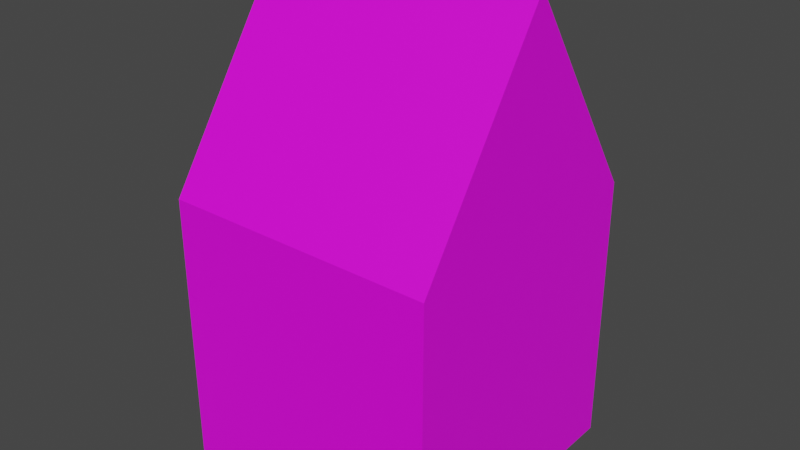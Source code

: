 # Source: haus03.blend  (saved by Blender 3.5.10; exported with 4.5.12 LTS)
import bpy
from mathutils import Matrix  # noqa: F401  (used for matrix-valued properties, if any)

bpy.ops.wm.read_factory_settings(use_empty=True)
scene = bpy.context.scene
scene.name = 'Scene'

# ---- collections
col_collection = bpy.data.collections.new('Collection'); scene.collection.children.link(col_collection)

# ---- images (referenced by path relative to the original .blend; pixels are not part of the script)
import os
ASSET_DIR = os.environ.get("B2B_ASSET_DIR", "")  # directory of the original .blend (textures are referenced by path, not embedded)
HERE = os.path.dirname(os.path.abspath(__file__))  # packed textures are extracted next to this script under _unpacked/

def load_image(name, relpath, width, height, colorspace="sRGB"):
    """Load a texture the original file referenced (path relative to the .blend, or extracted next to this script)."""
    p = next((c for c in (os.path.join(HERE, relpath), os.path.join(ASSET_DIR, relpath)) if relpath and os.path.exists(c)), "")
    if p:
        img = bpy.data.images.load(p, check_existing=True)
        img.name = name
    else:  # same state as the original file: an image datablock whose file is absent (Cycles renders it pink)
        img = bpy.data.images.new(name, width, height)
        img.source = "FILE"
        img.filepath = "//" + (relpath or name)
    img.colorspace_settings.name = colorspace
    return img
img_acewindou_first_sqare_a_rooftop_from_a_half_timbered_house_in_s = load_image('acewindou_first_sqare_a_rooftop_from_a_half-timbered_house_in_s', 'acewindou_first_sqare_a_rooftop_from_a_half-timbered_house_in_s_0cb3c7eb-cc67-4bb8-8cc1-aca66ed8118b.png', 1024, 1024, 'sRGB')

# ---- materials (node trees are filled in below, after node groups)
mat_material = bpy.data.materials.new('Material')
mat_material.alpha_threshold = 0.0
mat_material.use_transparent_shadow = False
mat_material.roughness = 0.5
mat_material.line_color = (0.0, 0.0, 0.0, 1.0)

# ---- material node trees
mat_material.use_nodes = True; mat_material.node_tree.nodes.clear()
_N = mat_material.node_tree.nodes; _L = mat_material.node_tree.links
n0 = _N.new('ShaderNodeOutputMaterial'); n0.name = 'Material Output'; n0.location = (300, 300)
n1 = _N.new('ShaderNodeBsdfPrincipled'); n1.name = 'Principled BSDF'; n1.location = (10, 300)
n1.distribution = 'GGX'
n1.subsurface_method = 'RANDOM_WALK_SKIN'
n1.inputs[3].default_value = 1.45
n1.inputs[27].default_value = (0.0, 0.0, 0.0, 1.0)
n1.inputs[28].default_value = 1.0
n2 = _N.new('ShaderNodeTexImage'); n2.name = 'Image Texture'; n2.location = (-280, 280)
n2.image = img_acewindou_first_sqare_a_rooftop_from_a_half_timbered_house_in_s
_L.new(n1.outputs[0], n0.inputs[0])
_L.new(n2.outputs[0], n1.inputs[0])
n0.is_active_output = True

# ---- world
world_world = bpy.data.worlds.new('World'); scene.world = world_world
world_world.use_nodes = True; world_world.node_tree.nodes.clear()
_N = world_world.node_tree.nodes; _L = world_world.node_tree.links
n0 = _N.new('ShaderNodeOutputWorld'); n0.name = 'World Output'; n0.location = (300, 300)
n1 = _N.new('ShaderNodeBackground'); n1.name = 'Background'; n1.location = (10, 300)
n1.inputs[0].default_value = (0.05088, 0.05088, 0.05088, 1.0)
_L.new(n1.outputs[0], n0.inputs[0])
n0.is_active_output = True
world_world.color = (0.05088, 0.05088, 0.05088)
world_world.use_sun_shadow = False
world_world.sun_shadow_jitter_overblur = 0.0

# ---- meshes
me_cube = bpy.data.meshes.new('Cube')
me_cube.from_pydata([(1.0, 1.0, 1.0), (1.0, 1.0, -1.0), (1.0, -1.0, 1.0), (1.0, -1.0, -1.0), (-1.0, 1.0, 1.0), (-1.0, 1.0, -1.0), (-1.0, -1.0, 1.0), (-1.0, -1.0, -1.0), (1.0, 0.0, 2.5), (1.0, 0.0, 2.5), (-1.0, 0.0, 2.5), (-1.0, 0.0, 2.5)], [], [(4, 6, 11, 10), (3, 2, 6, 7), (7, 6, 4, 5), (5, 1, 3, 7), (1, 0, 2, 3), (5, 4, 0, 1), (8, 10, 11, 9), (2, 0, 8, 9), (0, 4, 10, 8), (6, 2, 9, 11)])
_uv = me_cube.uv_layers.new(name='UVMap')
_uv.uv.foreach_set('vector', [0.8231, 0.4641, 0.5439, 0.4786, 0.7367, 0.883, 0.7367, 0.883, 0.5589, 0.09205, 0.5439, 0.4786, 0.1735, 0.4233, 0.1848, 0.1343, 0.5589, 0.09205, 0.5439, 0.4786, 0.8231, 0.4641, 0.8258, 0.1173, 0.4742, 0.276, 0.6933, 0.2558, 0.541, 0.2269, 0.3219, 0.247, 0.8259, 0.1172, 0.8232, 0.4641, 0.5439, 0.4786, 0.5589, 0.09205, 0.1847, 0.1344, 0.1734, 0.4233, 0.5439, 0.4786, 0.5589, 0.09205, 0.6171, 0.7043, 0.398, 0.7244, 0.398, 0.7244, 0.6171, 0.7043, 0.5439, 0.4786, 0.8232, 0.4641, 0.7367, 0.883, 0.7367, 0.883, 0.5439, 0.4786, 0.1734, 0.4233, 0.2647, 0.7056, 0.7367, 0.883, 0.1735, 0.4233, 0.5439, 0.4786, 0.7367, 0.883, 0.2647, 0.7056])
me_cube.materials.append(mat_material)
me_cube.use_mirror_vertex_groups = False
me_cube.update()

# ---- objects
ob_cube = bpy.data.objects.new('Cube', me_cube)

# ---- transforms, parenting, visibility, modifiers, constraints
ob_cube.location = (0.0, 0.0, 2.0)
ob_cube.scale = (2.0, 2.0, 2.0)
ob_cube.lock_rotations_4d = False
ob_cube.empty_display_type = 'ARROWS'
ob_cube.lineart.crease_threshold = 0.0

# ---- collection membership
col_collection.objects.link(ob_cube)

# ---- scene / render settings (as saved in the file)
scene.frame_start = 1; scene.frame_end = 250; scene.frame_set(1)
scene.render.engine = 'BLENDER_EEVEE_NEXT'
scene.cycles.sampling_pattern = 'TABULATED_SOBOL'
scene.view_settings.view_transform = 'Filmic'
bpy.context.view_layer.update()

# ---- added for rendering (the .blend has no active camera and no usable light): camera, sun
cam_auto = bpy.data.cameras.new('AutoCamera')
cam_auto.lens = 50.0
cam_auto.sensor_width = 36.0
cam_auto.clip_end = 1000.0
ob_auto_camera = bpy.data.objects.new('AutoCamera', cam_auto)
scene.collection.objects.link(ob_auto_camera)
ob_auto_camera.location = (8.32702, -9.99243, 10.1616)
ob_auto_camera.rotation_euler = (1.09748, -7.21219e-08, 0.694738)
scene.camera = ob_auto_camera
light_auto_sun = bpy.data.lights.new('AutoSun', 'SUN')
light_auto_sun.energy = 3.0
light_auto_sun.angle = 0.0523599
ob_auto_sun = bpy.data.objects.new('AutoSun', light_auto_sun)
scene.collection.objects.link(ob_auto_sun)
ob_auto_sun.rotation_euler = (0.872665, 0.174533, 0.523599)
bpy.context.view_layer.update()
